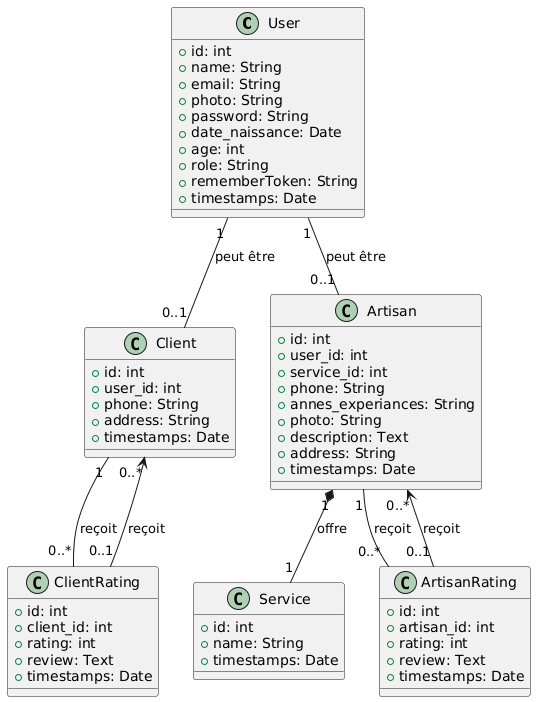

The diagram above was rendered by PlantUML. Its source (embedded in the PNG):
@startuml
class User {
    +id: int
    +name: String
    +email: String
    +photo: String
    +password: String
    +date_naissance: Date
    +age: int
    +role: String
    +rememberToken: String
    +timestamps: Date
}

class Client {
    +id: int
    +user_id: int
    +phone: String
    +address: String
    +timestamps: Date
}

class Artisan {
    +id: int
    +user_id: int
    +service_id: int
    +phone: String
    +annes_experiances: String
    +photo: String
    +description: Text
    +address: String
    +timestamps: Date
}

class Service {
    +id: int
    +name: String
    +timestamps: Date
}

class ArtisanRating {
    +id: int
    +artisan_id: int
    +rating: int
    +review: Text
    +timestamps: Date
}

class ClientRating {
    +id: int
    +client_id: int
    +rating: int
    +review: Text
    +timestamps: Date
}

User "1" -- "0..1" Client : peut être
User "1" -- "0..1" Artisan : peut être

Client "1" -- "0..*" ClientRating : reçoit
Artisan "1" -- "0..*" ArtisanRating : reçoit

Artisan "1" *-- "1" Service : offre
Client "0..*" <-- "0..1" ClientRating : reçoit
Artisan "0..*" <-- "0..1" ArtisanRating : reçoit
@enduml